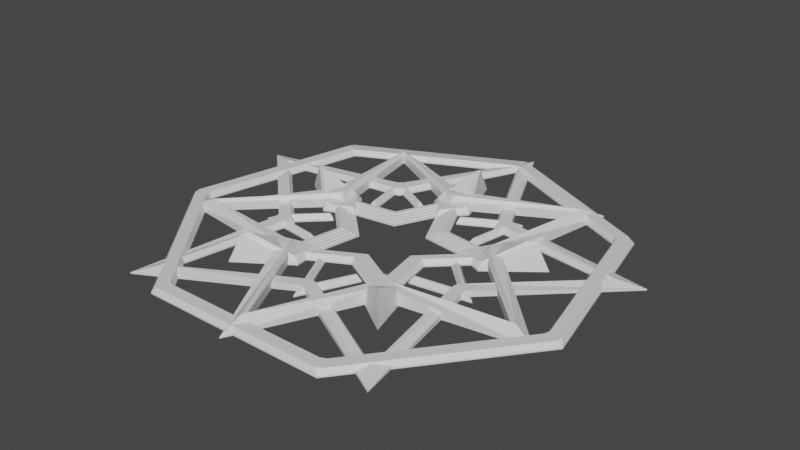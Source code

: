 # Source: whiteStarMaze.blend  (saved by Blender 2.82.7; exported with 4.5.12 LTS)
import bpy
from mathutils import Matrix  # noqa: F401  (used for matrix-valued properties, if any)

bpy.ops.wm.read_factory_settings(use_empty=True)
scene = bpy.context.scene
scene.name = 'Scene'

# ---- collections
col_collection = bpy.data.collections.new('Collection'); scene.collection.children.link(col_collection)

# ---- materials (node trees are filled in below, after node groups)
mat_material = bpy.data.materials.new('Material')
mat_material.use_transparent_shadow = False

# ---- material node trees
mat_material.use_nodes = True; mat_material.node_tree.nodes.clear()
_N = mat_material.node_tree.nodes; _L = mat_material.node_tree.links
n0 = _N.new('ShaderNodeOutputMaterial'); n0.name = 'Material Output'; n0.location = (300, 300)
n1 = _N.new('ShaderNodeBsdfPrincipled'); n1.name = 'Principled BSDF'; n1.location = (10, 300)
n1.distribution = 'GGX'
n1.subsurface_method = 'BURLEY'
n1.inputs[3].default_value = 1.45
n1.inputs[27].default_value = (0.0, 0.0, 0.0, 1.0)
n1.inputs[28].default_value = 1.0
_L.new(n1.outputs[0], n0.inputs[0])
n0.is_active_output = True

# ---- world
world_world = bpy.data.worlds.new('World'); scene.world = world_world
world_world.use_nodes = True; world_world.node_tree.nodes.clear()
_N = world_world.node_tree.nodes; _L = world_world.node_tree.links
n0 = _N.new('ShaderNodeOutputWorld'); n0.name = 'World Output'; n0.location = (300, 300)
n1 = _N.new('ShaderNodeBackground'); n1.name = 'Background'; n1.location = (10, 300)
n1.inputs[0].default_value = (0.05088, 0.05088, 0.05088, 1.0)
_L.new(n1.outputs[0], n0.inputs[0])
n0.is_active_output = True
world_world.color = (0.05088, 0.05088, 0.05088)
world_world.use_sun_shadow = False
world_world.sun_shadow_jitter_overblur = 0.0

# ---- meshes
me_circle_042 = bpy.data.meshes.new('Circle.042')
me_circle_042.from_pydata([(0.0, 300.0, 0.0), (-234.5, 187.0, 0.0), (-292.5, -66.76, 0.0), (-130.2, -270.3, 0.0), (130.2, -270.3, 0.0), (292.5, -66.76, 0.0), (234.5, 187.0, 0.0), (0.0, 329.4, 0.0), (-257.5, 205.4, 0.0), (-321.1, -73.3, 0.0), (-142.9, -296.8, 0.0), (142.9, -296.8, 0.0), (321.1, -73.3, 0.0), (257.5, 205.4, 0.0), (0.0, 221.4, 0.0), (-32.21, 134.1, 0.0), (32.21, 134.1, 0.0), (5.917e-06, 97.68, 0.0), (-210.5, 68.4, 0.0), (-137.5, 10.81, 0.0), (-117.6, 72.07, 0.0), (-92.9, 30.18, 0.0), (-130.1, -179.1, 0.0), (-52.77, -127.4, 0.0), (-104.9, -89.56, 0.0), (-57.41, -79.02, 0.0), (210.5, 68.4, 0.0), (117.6, 72.07, 0.0), (137.5, 10.81, 0.0), (92.9, 30.18, 0.0), (130.1, -179.1, 0.0), (104.9, -89.56, 0.0), (52.77, -127.4, 0.0), (57.41, -79.02, 0.0), (-156.7, 215.7, 0.0), (-125.1, 40.66, 0.0), (-253.6, -82.4, 0.0), (-77.34, -106.5, 0.0), (1.183e-05, -266.7, 0.0), (77.34, -106.5, 0.0), (253.6, -82.4, 0.0), (125.1, 40.66, 0.0), (156.7, 215.7, 0.0), (-5.917e-05, 131.6, 0.0), (-183.1, 252.0, 0.0), (-146.2, 47.49, 0.0), (-296.2, -96.24, 0.0), (-90.33, -124.3, 0.0), (1.183e-05, -311.4, 0.0), (90.33, -124.3, 0.0), (296.2, -96.24, 0.0), (146.2, 47.49, 0.0), (183.1, 252.0, 0.0), (-6.509e-05, 153.7, 0.0), (-183.1, 252.0, 1.237), (-296.2, -96.24, 1.237), (1.183e-05, -311.4, 1.237), (296.2, -96.24, 1.237), (183.1, 252.0, 1.237), (0.0, 297.6, 1.431e-06), (-86.31, 118.8, 1.431e-06), (-283.0, 91.96, 1.431e-06), (-139.7, -45.38, 1.431e-06), (-174.9, -240.7, 1.431e-06), (5.937e-06, -146.8, 1.431e-06), (174.9, -240.7, 1.431e-06), (139.7, -45.38, 1.431e-06), (283.0, 91.96, 1.431e-06), (86.31, 118.8, 1.431e-06), (0.0, 347.6, 1.431e-06), (-100.8, 138.7, 1.431e-06), (-330.5, 107.4, 1.431e-06), (-163.1, -53.0, 1.431e-06), (-204.3, -281.2, 1.431e-06), (6.934e-06, -171.5, 1.431e-06), (204.3, -281.2, 1.431e-06), (163.1, -53.0, 1.431e-06), (330.5, 107.4, 1.431e-06), (100.8, 138.7, 1.431e-06), (0.0, 347.6, 1.294), (-330.5, 107.4, 1.294), (-204.3, -281.2, 1.294), (204.3, -281.2, 1.294), (330.5, 107.4, 1.294), (-95.28, 131.1, 0.0), (-154.2, -50.09, 0.0), (5.917e-06, -162.1, 0.0), (154.2, -50.09, 0.0), (95.28, 131.1, 0.0), (-111.3, 153.2, 0.0), (-180.1, -58.5, 0.0), (1.183e-05, -189.3, 0.0), (180.1, -58.5, 0.0), (111.3, 153.2, 0.0), (113.5, 5.25, 0.0), (105.0, -2.945, 0.0), (94.92, 62.47, 0.0), (83.18, 64.07, 0.0), (-30.08, 109.6, 0.0), (-35.23, 98.91, 0.0), (30.08, 109.6, 1.622), (30.08, 109.6, 0.0), (35.23, 98.91, 0.0), (88.74, -70.97, 0.0), (86.64, -59.31, 0.0), (40.07, -106.3, 0.0), (29.63, -100.7, 0.0), (-94.92, 62.47, 0.0), (-94.92, 62.47, 1.622), (-83.18, 64.07, 0.0), (-113.5, 5.25, 0.0), (-105.0, -2.945, 0.0), (-86.64, -59.31, 0.0), (-88.74, -70.97, 1.622), (-88.74, -70.97, 0.0), (-29.63, -100.7, 0.0), (-40.07, -106.3, 0.0), (0.0, 129.7, 0.0), (-37.61, 51.77, 0.0), (-123.3, 40.07, 0.0), (-60.86, -19.77, 0.0), (-76.23, -104.9, 0.0), (2.587e-06, -63.99, 0.0), (76.23, -104.9, 0.0), (60.86, -19.77, 0.0), (123.3, 40.07, 0.0), (37.61, 51.77, 0.0), (0.0, 151.5, 0.0), (-43.93, 60.47, 0.0), (-144.0, 46.8, 0.0), (-71.08, -23.1, 0.0), (-89.03, -122.5, 0.0), (3.022e-06, -74.74, 0.0), (89.03, -122.5, 0.0), (71.08, -23.1, 0.0), (144.0, 46.8, 0.0), (43.93, 60.47, 0.0), (0.0, 129.7, 4.8), (-37.61, 51.77, 4.8), (-123.3, 40.07, 4.8), (-60.86, -19.77, 4.8), (-76.23, -104.9, 4.8), (2.587e-06, -63.99, 4.8), (76.23, -104.9, 4.8), (60.86, -19.77, 4.8), (123.3, 40.07, 4.8), (37.61, 51.77, 4.8), (0.0, 151.5, 4.8), (-43.93, 60.47, 4.8), (-144.0, 46.8, 4.8), (-71.08, -23.1, 4.8), (-89.03, -122.5, 4.8), (3.022e-06, -74.74, 4.8), (89.03, -122.5, 4.8), (71.08, -23.1, 4.8), (144.0, 46.8, 4.8), (43.93, 60.47, 4.8), (0.0, 100.7, 0.0), (-29.22, 40.21, 0.0), (-95.8, 31.13, 0.0), (-47.27, -15.36, 0.0), (-59.21, -81.49, 0.0), (2.01e-06, -49.71, 0.0), (59.21, -81.49, 0.0), (47.27, -15.36, 0.0), (95.8, 31.13, 0.0), (29.22, 40.21, 0.0), (0.0, 108.1, 0.0), (-31.35, 43.14, 0.0), (-102.8, 33.4, 0.0), (-50.72, -16.48, 0.0), (-63.52, -87.43, 0.0), (2.156e-06, -53.33, 0.0), (63.52, -87.43, 0.0), (50.72, -16.48, 0.0), (102.8, 33.4, 0.0), (31.35, 43.14, 0.0), (0.0, 126.2, 0.0), (-36.61, 50.39, 0.0), (-120.0, 39.0, 0.0), (-59.23, -19.25, 0.0), (-74.19, -102.1, 0.0), (2.518e-06, -62.28, 0.0), (74.19, -102.1, 0.0), (59.23, -19.25, 0.0), (120.0, 39.0, 0.0), (36.61, 50.39, 0.0), (0.0, 108.1, 2.4), (-31.35, 43.14, 2.4), (-102.8, 33.4, 2.4), (-50.72, -16.48, 2.4), (-63.52, -87.43, 2.4), (2.156e-06, -53.33, 2.4), (63.52, -87.43, 2.4), (50.72, -16.48, 2.4), (102.8, 33.4, 2.4), (31.35, 43.14, 2.4), (0.0, 126.2, 2.4), (-36.61, 50.39, 2.4), (-120.0, 39.0, 2.4), (-59.23, -19.25, 2.4), (-74.19, -102.1, 2.4), (2.518e-06, -62.28, 2.4), (74.19, -102.1, 2.4), (59.23, -19.25, 2.4), (120.0, 39.0, 2.4), (36.61, 50.39, 2.4), (0.0, 140.5, 0.0), (-40.75, 56.09, 0.0), (-133.6, 43.41, 0.0), (-65.93, -21.42, 0.0), (-82.58, -113.7, 0.0), (2.803e-06, -69.33, 0.0), (82.58, -113.7, 0.0), (65.93, -21.42, 0.0), (133.6, 43.41, 0.0), (40.75, 56.09, 0.0), (0.0, 164.1, 0.0), (-47.59, 65.5, 0.0), (-156.1, 50.7, 0.0), (-77.0, -25.02, 0.0), (-96.45, -132.7, 0.0), (3.274e-06, -80.97, 0.0), (96.45, -132.7, 0.0), (77.0, -25.02, 0.0), (156.1, 50.7, 0.0), (47.59, 65.5, 0.0), (0.0, 140.5, 6.0), (-40.75, 56.09, 6.0), (-133.6, 43.41, 6.0), (-65.93, -21.42, 6.0), (-82.58, -113.7, 6.0), (2.803e-06, -69.33, 6.0), (82.58, -113.7, 6.0), (65.93, -21.42, 6.0), (133.6, 43.41, 6.0), (0.0, 118.9, 0.0), (-34.48, 47.46, 0.0), (-113.1, 36.74, 0.0), (-55.79, -18.13, 0.0), (-69.87, -96.17, 0.0), (2.372e-06, -58.66, 0.0), (69.87, -96.17, 0.0), (55.79, -18.13, 0.0), (113.1, 36.74, 0.0), (34.48, 47.46, 0.0), (0.0, 138.8, 0.0), (-40.27, 55.43, 0.0), (-132.0, 42.9, 0.0), (-65.16, -21.17, 0.0), (-81.61, -112.3, 0.0), (2.77e-06, -68.51, 0.0), (81.61, -112.3, 0.0), (65.16, -21.17, 0.0), (132.0, 42.9, 0.0), (40.27, 55.43, 0.0), (0.0, 118.9, 3.6), (-34.48, 47.46, 3.6), (-113.1, 36.73, 3.6), (-55.79, -18.13, 3.6), (-69.87, -96.17, 3.6), (2.372e-06, -58.66, 3.6), (69.87, -96.17, 3.6), (55.79, -18.13, 3.6), (113.1, 36.74, 3.6), (34.48, 47.46, 3.6), (0.0, 138.8, 3.6), (-40.27, 55.43, 3.6), (-132.0, 42.9, 3.6), (-65.16, -21.17, 3.6), (-81.61, -112.3, 3.6), (2.77e-06, -68.51, 3.6), (81.61, -112.3, 3.6), (65.16, -21.17, 3.6), (132.0, 42.9, 3.6), (40.27, 55.43, 3.6), (0.0, 97.26, 0.0), (-28.21, 38.83, 0.0), (-92.5, 30.06, 0.0), (-45.65, -14.83, 0.0), (-57.17, -78.69, 0.0), (1.941e-06, -47.99, 0.0), (57.17, -78.69, 0.0), (45.65, -14.83, 0.0), (92.5, 30.06, 0.0), (28.21, 38.83, 0.0), (0.0, 113.6, 0.0), (-32.95, 45.35, 0.0), (-108.0, 35.1, 0.0), (-53.31, -17.32, 0.0), (-66.77, -91.9, 0.0), (2.266e-06, -56.05, 0.0), (66.77, -91.9, 0.0), (53.31, -17.32, 0.0), (108.0, 35.1, 0.0), (32.95, 45.35, 0.0), (0.0, 97.26, 1.2), (-28.21, 38.83, 1.2), (-92.5, 30.06, 1.2), (-45.65, -14.83, 1.2), (-57.17, -78.69, 1.2), (1.941e-06, -47.99, 1.2), (57.17, -78.69, 1.2), (45.65, -14.83, 1.2), (92.5, 30.06, 1.2), (28.21, 38.83, 1.2), (0.0, 113.6, 1.2), (-32.95, 45.35, 1.2), (-108.0, 35.1, 1.2), (-53.31, -17.32, 1.2), (-66.77, -91.9, 1.2), (2.266e-06, -56.05, 1.2), (66.77, -91.9, 1.2), (53.31, -17.32, 1.2), (108.0, 35.1, 1.2), (32.95, 45.35, 1.2), (0.0, 300.0, 1.376), (4.624, 302.9, 6.0), (-4.624, 302.9, 6.0), (-233.9, 192.5, 6.0), (-239.7, 185.2, 6.0), (-234.5, 187.0, 1.376), (-296.3, -62.89, 6.0), (-294.3, -71.91, 6.0), (-292.5, -66.76, 1.376), (-135.6, -270.9, 6.0), (-127.3, -274.9, 6.0), (-130.2, -270.3, 1.376), (127.3, -274.9, 6.0), (135.6, -270.9, 6.0), (130.2, -270.3, 1.376), (294.3, -71.91, 6.0), (296.3, -62.89, 6.0), (292.5, -66.76, 1.376), (239.7, 185.2, 6.0), (233.9, 192.5, 6.0), (234.5, 187.0, 1.376), (4.624, 322.0, 6.0), (-4.624, 331.6, 3.688), (-254.7, 197.2, 6.0), (-256.4, 210.4, 3.688), (-321.1, -73.3, 1.376), (-312.9, -76.17, 6.0), (-315.0, -67.15, 6.0), (-142.9, -296.8, 1.376), (-135.6, -292.2, 6.0), (-143.9, -288.1, 6.0), (142.9, -296.8, 1.376), (143.9, -288.1, 6.0), (135.6, -292.2, 6.0), (321.1, -73.3, 1.376), (315.0, -67.15, 6.0), (312.9, -76.17, 6.0), (257.5, 205.4, 1.376), (248.9, 204.4, 6.0), (254.7, 197.2, 6.0), (1.431e-06, 189.2, 24.47), (4.707e-07, 202.5, 24.11), (-32.21, 134.1, 1.741), (-21.94, 129.5, 6.459), (-24.94, 138.5, 7.896), (24.94, 138.5, 7.896), (21.94, 129.5, 6.459), (32.21, 134.1, 1.741), (5.917e-06, 97.68, 1.745), (5.484e-06, 104.7, 6.459), (-179.9, 58.47, 24.47), (-192.6, 62.58, 24.11), (-137.5, 10.81, 1.741), (-129.9, 19.14, 6.459), (-139.4, 19.08, 7.896), (-124.0, 66.52, 7.896), (-116.4, 60.88, 6.459), (-117.6, 72.07, 1.741), (-92.9, 30.18, 1.745), (-99.54, 32.34, 6.459), (-111.2, -153.1, 24.47), (-119.0, -163.8, 24.11), (-52.77, -127.4, 1.741), (-58.35, -117.6, 6.459), (-61.23, -126.7, 7.896), (-101.6, -97.39, 7.896), (-93.86, -91.85, 6.459), (-104.9, -89.56, 1.741), (-57.41, -79.02, 1.745), (-61.52, -84.67, 6.459), (179.9, 58.47, 24.47), (192.6, 62.58, 24.11), (117.6, 72.07, 1.741), (116.4, 60.88, 6.459), (124.0, 66.52, 7.896), (139.4, 19.08, 7.896), (129.9, 19.14, 6.459), (137.5, 10.81, 1.741), (92.9, 30.18, 1.745), (99.54, 32.34, 6.459), (111.2, -153.1, 24.47), (119.0, -163.8, 24.11), (104.9, -89.56, 1.741), (93.86, -91.85, 6.459), (101.6, -97.39, 7.896), (61.23, -126.7, 7.896), (58.35, -117.6, 6.459), (52.77, -127.4, 1.741), (57.41, -79.02, 1.745), (61.52, -84.67, 6.459), (-156.7, 215.7, 8.249), (-162.1, 223.1, 10.5), (-131.1, 47.45, 12.87), (-133.9, 38.65, 12.87), (-125.1, 40.66, 8.249), (-262.3, -85.22, 10.5), (-253.6, -82.4, 8.249), (-85.63, -110.0, 12.87), (-78.15, -115.4, 12.87), (-77.34, -106.5, 8.249), (1.183e-05, -275.8, 10.5), (1.183e-05, -266.7, 8.249), (78.15, -115.4, 12.87), (85.63, -110.0, 12.87), (77.34, -106.5, 8.249), (262.3, -85.22, 10.5), (253.6, -82.4, 8.249), (133.9, 38.65, 12.87), (131.1, 47.45, 12.87), (125.1, 40.66, 8.249), (162.1, 223.1, 10.5), (156.7, 215.7, 8.249), (4.624, 139.3, 12.87), (-4.625, 139.3, 12.87), (-5.538e-05, 131.6, 8.249), (-149.9, 43.87, 12.58), (-147.1, 52.65, 12.58), (-146.2, 47.49, 8.249), (-88.06, -129.0, 12.58), (-95.52, -123.6, 12.58), (-90.33, -124.3, 8.249), (95.52, -123.6, 12.58), (88.06, -129.0, 12.58), (90.33, -124.3, 8.249), (147.1, 52.65, 12.58), (149.9, 43.87, 12.58), (146.2, 47.49, 8.249), (-4.615, 156.2, 12.58), (4.615, 156.2, 12.58), (-6.13e-05, 153.7, 8.249), (0.0, 297.6, 1.376), (0.0, 308.0, 5.021), (-87.12, 127.8, 6.0), (-94.6, 122.3, 6.0), (-86.31, 118.8, 1.376), (-292.9, 95.17, 5.021), (-283.0, 91.96, 1.376), (-148.4, -43.37, 6.0), (-145.6, -52.16, 6.0), (-139.7, -45.38, 1.376), (-181.0, -249.2, 5.021), (-174.9, -240.7, 1.376), (-4.624, -154.6, 6.0), (4.624, -154.6, 6.0), (5.937e-06, -146.8, 1.376), (181.0, -249.2, 5.021), (174.9, -240.7, 1.376), (145.6, -52.16, 6.0), (148.4, -43.37, 6.0), (139.7, -45.38, 1.376), (292.9, 95.17, 5.021), (283.0, 91.96, 1.376), (94.6, 122.3, 6.0), (87.12, 127.8, 6.0), (86.31, 118.8, 1.376), (-106.0, 138.0, 5.893), (-98.52, 143.5, 5.893), (-100.8, 138.7, 1.376), (-164.0, -58.16, 5.893), (-166.9, -49.37, 5.893), (-163.1, -53.0, 1.376), (4.623, -174.0, 5.893), (-4.623, -174.0, 5.893), (6.934e-06, -171.5, 1.376), (166.9, -49.37, 5.893), (164.0, -58.16, 5.893), (163.1, -53.0, 1.376), (98.52, 143.5, 5.893), (106.0, 138.0, 5.893), (100.8, 138.7, 1.376), (-95.28, 131.1, 1.376), (-92.16, 134.7, 6.0), (-99.65, 129.3, 6.0), (-154.2, -50.09, 1.376), (-156.6, -46.02, 6.0), (-153.7, -54.82, 6.0), (5.917e-06, -162.1, 1.376), (-4.624, -163.2, 6.0), (4.624, -163.2, 6.0), (154.2, -50.09, 1.376), (153.7, -54.82, 6.0), (156.6, -46.02, 6.0), (95.28, 131.1, 1.376), (99.65, 129.3, 6.0), (92.16, 134.7, 6.0), (-103.1, 134.1, 6.0), (-95.66, 139.5, 6.0), (-111.3, 153.2, 1.376), (-159.4, -56.66, 6.0), (-162.3, -47.86, 6.0), (-180.1, -58.5, 1.376), (4.624, -169.1, 6.0), (-4.624, -169.1, 6.0), (1.183e-05, -189.3, 1.376), (162.3, -47.86, 6.0), (159.4, -56.66, 6.0), (180.1, -58.5, 1.376), (95.66, 139.5, 6.0), (103.1, 134.1, 6.0), (111.3, 153.2, 1.376), (113.5, -1.154, 6.0), (113.5, 5.25, 1.376), (111.6, -2.945, 6.0), (105.0, -2.945, 1.376), (91.15, 67.65, 6.0), (94.92, 62.47, 1.376), (88.59, 68.0, 6.0), (83.18, 64.07, 1.376), (-36.17, 107.6, 6.0), (-30.08, 109.6, 1.376), (-37.3, 105.3, 6.0), (-35.23, 98.91, 1.376), (36.17, 107.6, 6.0), (30.08, 109.6, 1.376), (37.3, 105.3, 6.0), (35.23, 98.91, 1.376), (92.51, -65.78, 6.0), (88.74, -70.97, 1.376), (92.05, -63.24, 6.0), (86.64, -59.31, 1.376), (33.98, -108.3, 6.0), (40.07, -106.3, 1.376), (31.7, -107.1, 6.0), (29.63, -100.7, 1.376), (-91.15, 67.65, 6.0), (-94.92, 62.47, 1.376), (-88.59, 68.0, 6.0), (-83.18, 64.07, 1.376), (-113.5, -1.154, 6.0), (-113.5, 5.25, 1.376), (-111.6, -2.945, 6.0), (-105.0, -2.945, 1.376), (-92.05, -63.24, 6.0), (-86.64, -59.31, 1.376), (-88.74, -70.97, 1.376), (-92.51, -65.78, 6.0), (-31.7, -107.1, 6.0), (-29.63, -100.7, 1.376), (-33.98, -108.3, 6.0), (-40.07, -106.3, 1.376), (45.95, 55.38, 6.0), (38.47, 60.81, 6.0), (40.75, 56.09, 1.376), (0.0, 153.4, 6.0), (0.0, 164.1, 1.376), (-47.59, 65.5, 1.376), (-44.51, 61.26, 6.0), (-156.1, 50.7, 1.376), (-145.9, 47.42, 6.0), (-77.0, -25.02, 1.376), (-72.01, -23.4, 6.0), (-96.45, -132.7, 1.376), (-90.19, -124.1, 6.0), (3.274e-06, -80.97, 1.376), (3.061e-06, -75.72, 6.0), (96.45, -132.7, 1.376), (90.19, -124.1, 6.0), (77.0, -25.02, 1.376), (72.01, -23.4, 6.0), (156.1, 50.7, 1.376), (145.9, 47.42, 6.0), (47.59, 65.5, 1.376), (42.22, 65.98, 6.0), (49.71, 60.55, 6.0)], [(158, 157), (159, 158), (160, 159), (161, 160), (162, 161), (163, 162), (164, 163), (165, 164), (166, 165), (157, 166)], [(3, 4, 11, 10), (4, 5, 12, 11), (5, 6, 13, 12), (6, 0, 7, 13), (0, 1, 8, 7), (1, 2, 9, 8), (2, 3, 10, 9), (5, 4, 330, 333), (6, 5, 333, 336), (13, 7, 338, 353), (318, 338, 340, 319), (0, 6, 336, 316), (3, 2, 324, 327), (4, 3, 327, 330), (12, 13, 353, 350), (329, 348, 352, 331), (14, 15, 358, 357), (332, 351, 355, 334), (8, 9, 341, 340), (2, 1, 321, 324), (335, 354, 337, 317), (9, 10, 344, 341), (320, 339, 343, 322), (10, 11, 347, 344), (323, 342, 346, 325), (11, 12, 350, 347), (326, 345, 349, 328), (17, 15, 16), (14, 16, 15), (21, 19, 20), (18, 20, 19), (25, 23, 24), (22, 24, 23), (29, 27, 28), (26, 28, 27), (33, 31, 32), (30, 32, 31), (17, 16, 363, 364), (16, 14, 357, 363), (21, 20, 373, 374), (20, 18, 367, 373), (25, 24, 383, 384), (24, 22, 377, 383), (29, 28, 393, 394), (28, 26, 387, 393), (33, 32, 403, 404), (32, 30, 397, 403), (23, 25, 384, 378), (366, 370, 371), (396, 400, 401), (26, 27, 388, 387), (375, 372, 369), (405, 402, 399), (19, 21, 374, 368), (31, 33, 404, 398), (356, 360, 361), (386, 390, 391), (22, 23, 378, 377), (35, 34, 406, 410), (365, 362, 359), (395, 392, 389), (15, 17, 364, 358), (27, 29, 394, 388), (376, 380, 381), (18, 19, 368, 367), (30, 31, 398, 397), (385, 382, 379), (38, 39, 49, 48), (39, 40, 50, 49), (40, 41, 51, 50), (41, 42, 52, 51), (42, 43, 53, 52), (43, 34, 44, 53), (34, 35, 45, 44), (35, 36, 46, 45), (36, 37, 47, 46), (37, 38, 48, 47), (40, 39, 420, 422), (41, 40, 422, 425), (42, 41, 425, 427), (43, 42, 427, 430), (426, 427, 42, 52, 58), (407, 54, 432, 408), (34, 43, 430, 406), (37, 36, 412, 415), (38, 37, 415, 417), (39, 38, 417, 420), (409, 431, 55, 411), (51, 52, 58, 440, 442), (36, 35, 410, 412), (411, 55, 435, 413), (52, 53, 445, 444, 58), (45, 46, 55, 431, 433), (414, 434, 56, 416), (53, 44, 54, 443, 445), (46, 47, 436, 435, 55), (416, 56, 438, 418), (60, 59, 446, 450), (47, 48, 56, 434, 436), (419, 437, 57, 421), (48, 49, 439, 438, 56), (421, 57, 441, 423), (49, 50, 57, 437, 439), (424, 440, 58, 426), (429, 443, 54, 407), (50, 51, 442, 441, 57), (426, 58, 444, 428), (63, 64, 74, 73), (64, 65, 75, 74), (65, 66, 76, 75), (66, 67, 77, 76), (67, 68, 78, 77), (68, 59, 69, 78), (59, 60, 70, 69), (60, 61, 71, 70), (61, 62, 72, 71), (62, 63, 73, 72), (65, 64, 460, 462), (66, 65, 462, 465), (67, 66, 465, 467), (68, 67, 467, 470), (69, 70, 473, 472, 79), (447, 79, 472, 448), (59, 68, 470, 446), (62, 61, 452, 455), (63, 62, 455, 457), (64, 63, 457, 460), (449, 471, 80, 451), (76, 77, 83, 480, 482), (61, 60, 450, 452), (451, 80, 475, 453), (77, 78, 485, 484, 83), (70, 71, 80, 471, 473), (454, 474, 81, 456), (78, 69, 79, 483, 485), (71, 72, 476, 475, 80), (456, 81, 478, 458), (543, 109, 84, 486), (72, 73, 81, 474, 476), (459, 477, 82, 461), (73, 74, 479, 478, 81), (461, 82, 481, 463), (74, 75, 82, 477, 479), (464, 480, 83, 466), (469, 483, 79, 447), (75, 76, 482, 481, 82), (466, 83, 484, 468), (86, 106, 105, 91), (87, 95, 94, 92), (88, 102, 101, 93), (84, 109, 107, 89), (85, 112, 114, 90), (86, 115, 553, 492), (87, 104, 535, 495), (88, 97, 523, 498), (84, 99, 527, 486), (85, 111, 547, 489), (546, 544, 505, 490), (533, 103, 92, 512), (526, 524, 502, 487), (525, 98, 89, 503), (552, 554, 508, 493), (521, 96, 93, 515), (545, 110, 90, 506), (534, 532, 511, 496), (555, 116, 91, 509), (522, 520, 514, 499), (497, 510, 516, 518), (488, 501, 540, 542), (110, 545, 547, 111), (98, 525, 527, 99), (519, 95, 87, 495), (500, 513, 528, 530), (98, 99, 84, 89), (539, 106, 86, 492), (491, 504, 551, 548), (93, 101, 100, 529, 515), (90, 114, 113, 550, 506), (103, 104, 87, 92), (116, 115, 86, 91), (549, 112, 85, 489), (96, 97, 88, 93), (531, 529, 100, 101, 102), (91, 105, 537, 509), (92, 94, 517, 512), (106, 539, 537, 105), (216, 215, 235, 556, 558), (89, 107, 108, 541, 503), (97, 96, 521, 523), (112, 549, 550, 113, 114), (116, 555, 553, 115), (109, 543, 541, 108, 107), (95, 519, 517, 94), (494, 507, 536, 538), (103, 533, 535, 104), (110, 111, 85, 90), (531, 102, 88, 498), (121, 122, 132, 131), (122, 123, 133, 132), (123, 124, 134, 133), (124, 125, 135, 134), (125, 126, 136, 135), (126, 117, 127, 136), (117, 118, 128, 127), (118, 119, 129, 128), (119, 120, 130, 129), (120, 121, 131, 130), (141, 151, 152, 142), (142, 152, 153, 143), (143, 153, 154, 144), (144, 154, 155, 145), (145, 155, 156, 146), (146, 156, 147, 137), (137, 147, 148, 138), (138, 148, 149, 139), (139, 149, 150, 140), (140, 150, 151, 141), (119, 118, 138, 139), (133, 134, 154, 153), (117, 126, 146, 137), (120, 119, 139, 140), (134, 135, 155, 154), (127, 128, 148, 147), (121, 120, 140, 141), (135, 136, 156, 155), (128, 129, 149, 148), (122, 121, 141, 142), (136, 127, 147, 156), (129, 130, 150, 149), (123, 122, 142, 143), (130, 131, 151, 150), (124, 123, 143, 144), (131, 132, 152, 151), (125, 124, 144, 145), (118, 117, 137, 138), (132, 133, 153, 152), (126, 125, 145, 146), (171, 172, 182, 181), (172, 173, 183, 182), (173, 174, 184, 183), (174, 175, 185, 184), (175, 176, 186, 185), (176, 167, 177, 186), (167, 168, 178, 177), (168, 169, 179, 178), (169, 170, 180, 179), (170, 171, 181, 180), (191, 201, 202, 192), (192, 202, 203, 193), (193, 203, 204, 194), (194, 204, 205, 195), (195, 205, 206, 196), (196, 206, 197, 187), (187, 197, 198, 188), (188, 198, 199, 189), (189, 199, 200, 190), (190, 200, 201, 191), (169, 168, 188, 189), (183, 184, 204, 203), (167, 176, 196, 187), (170, 169, 189, 190), (184, 185, 205, 204), (177, 178, 198, 197), (171, 170, 190, 191), (185, 186, 206, 205), (178, 179, 199, 198), (172, 171, 191, 192), (186, 177, 197, 206), (179, 180, 200, 199), (173, 172, 192, 193), (180, 181, 201, 200), (174, 173, 193, 194), (181, 182, 202, 201), (175, 174, 194, 195), (168, 167, 187, 188), (182, 183, 203, 202), (176, 175, 195, 196), (211, 212, 222, 221), (212, 213, 223, 222), (213, 214, 224, 223), (214, 215, 225, 224), (215, 216, 226, 225), (216, 207, 217, 226), (207, 208, 218, 217), (208, 209, 219, 218), (209, 210, 220, 219), (210, 211, 221, 220), (222, 223, 571, 569), (223, 224, 573, 571), (224, 225, 575, 573), (225, 226, 577, 575), (207, 216, 558, 557, 227), (217, 218, 561, 560), (226, 217, 560, 577), (219, 220, 565, 563), (220, 221, 567, 565), (221, 222, 569, 567), (209, 208, 228, 229), (233, 572, 574, 234), (557, 578, 559, 227), (210, 209, 229, 230), (234, 574, 576, 235), (227, 559, 562, 228), (211, 210, 230, 231), (228, 562, 564, 229), (212, 211, 231, 232), (218, 219, 563, 561), (229, 564, 566, 230), (213, 212, 232, 233), (230, 566, 568, 231), (214, 213, 233, 234), (231, 568, 570, 232), (215, 214, 234, 235), (208, 207, 227, 228), (232, 570, 572, 233), (235, 576, 579, 556), (240, 241, 251, 250), (241, 242, 252, 251), (242, 243, 253, 252), (243, 244, 254, 253), (244, 245, 255, 254), (245, 236, 246, 255), (236, 237, 247, 246), (237, 238, 248, 247), (238, 239, 249, 248), (239, 240, 250, 249), (260, 270, 271, 261), (261, 271, 272, 262), (262, 272, 273, 263), (263, 273, 274, 264), (264, 274, 275, 265), (265, 275, 266, 256), (256, 266, 267, 257), (257, 267, 268, 258), (258, 268, 269, 259), (259, 269, 270, 260), (238, 237, 257, 258), (252, 253, 273, 272), (236, 245, 265, 256), (239, 238, 258, 259), (253, 254, 274, 273), (246, 247, 267, 266), (240, 239, 259, 260), (254, 255, 275, 274), (247, 248, 268, 267), (241, 240, 260, 261), (255, 246, 266, 275), (248, 249, 269, 268), (242, 241, 261, 262), (249, 250, 270, 269), (243, 242, 262, 263), (250, 251, 271, 270), (244, 243, 263, 264), (237, 236, 256, 257), (251, 252, 272, 271), (245, 244, 264, 265), (280, 281, 291, 290), (281, 282, 292, 291), (282, 283, 293, 292), (283, 284, 294, 293), (284, 285, 295, 294), (285, 276, 286, 295), (276, 277, 287, 286), (277, 278, 288, 287), (278, 279, 289, 288), (279, 280, 290, 289), (300, 310, 311, 301), (301, 311, 312, 302), (302, 312, 313, 303), (303, 313, 314, 304), (304, 314, 315, 305), (305, 315, 306, 296), (296, 306, 307, 297), (297, 307, 308, 298), (298, 308, 309, 299), (299, 309, 310, 300), (278, 277, 297, 298), (292, 293, 313, 312), (276, 285, 305, 296), (279, 278, 298, 299), (293, 294, 314, 313), (286, 287, 307, 306), (280, 279, 299, 300), (294, 295, 315, 314), (287, 288, 308, 307), (281, 280, 300, 301), (295, 286, 306, 315), (288, 289, 309, 308), (282, 281, 301, 302), (289, 290, 310, 309), (283, 282, 302, 303), (290, 291, 311, 310), (284, 283, 303, 304), (277, 276, 296, 297), (291, 292, 312, 311), (285, 284, 304, 305), (44, 45, 433, 432, 54), (316, 317, 318), (319, 320, 321), (322, 323, 324), (325, 326, 327), (328, 329, 330), (331, 332, 333), (334, 335, 336), (341, 342, 343), (344, 345, 346), (347, 348, 349), (350, 351, 352), (353, 354, 355), (358, 359, 360), (361, 362, 363), (368, 369, 370), (371, 372, 373), (378, 379, 380), (381, 382, 383), (388, 389, 390), (391, 392, 393), (398, 399, 400), (401, 402, 403), (408, 409, 410), (413, 414, 415), (418, 419, 420), (423, 424, 425), (428, 429, 430), (431, 432, 433), (434, 435, 436), (437, 438, 439), (440, 441, 442), (443, 444, 445), (448, 449, 450), (453, 454, 455), (458, 459, 460), (463, 464, 465), (468, 469, 470), (471, 472, 473), (474, 475, 476), (477, 478, 479), (480, 481, 482), (483, 484, 485), (486, 487, 488), (489, 490, 491), (492, 493, 494), (495, 496, 497), (498, 499, 500), (501, 502, 503), (504, 505, 506), (507, 508, 509), (510, 511, 512), (513, 514, 515), (556, 557, 558), (577, 578, 579), (321, 316, 318, 319), (324, 321, 320, 322), (327, 324, 323, 325), (330, 327, 326, 328), (333, 330, 329, 331), (336, 333, 332, 334), (316, 336, 335, 317), (343, 339, 340, 341), (346, 342, 341, 344), (349, 345, 344, 347), (352, 348, 347, 350), (355, 351, 350, 353), (337, 354, 353, 338), (325, 346, 345, 326), (328, 349, 348, 329), (331, 352, 351, 332), (334, 355, 354, 335), (317, 337, 338, 318), (319, 340, 339, 320), (322, 343, 342, 323), (360, 356, 357, 358), (365, 359, 358, 364), (356, 361, 363, 357), (362, 365, 364, 363), (359, 362, 361, 360), (370, 366, 367, 368), (375, 369, 368, 374), (366, 371, 373, 367), (372, 375, 374, 373), (369, 372, 371, 370), (380, 376, 377, 378), (385, 379, 378, 384), (376, 381, 383, 377), (382, 385, 384, 383), (379, 382, 381, 380), (390, 386, 387, 388), (395, 389, 388, 394), (386, 391, 393, 387), (392, 395, 394, 393), (389, 392, 391, 390), (400, 396, 397, 398), (405, 399, 398, 404), (396, 401, 403, 397), (402, 405, 404, 403), (399, 402, 401, 400), (410, 406, 407, 408), (412, 410, 409, 411), (415, 412, 411, 413), (417, 415, 414, 416), (420, 417, 416, 418), (422, 420, 419, 421), (425, 422, 421, 423), (427, 425, 424, 426), (430, 427, 426, 428), (406, 430, 429, 407), (418, 438, 437, 419), (423, 441, 440, 424), (428, 444, 443, 429), (408, 432, 431, 409), (413, 435, 434, 414), (450, 446, 447, 448), (452, 450, 449, 451), (455, 452, 451, 453), (457, 455, 454, 456), (460, 457, 456, 458), (462, 460, 459, 461), (465, 462, 461, 463), (467, 465, 464, 466), (470, 467, 466, 468), (446, 470, 469, 447), (458, 478, 477, 459), (463, 481, 480, 464), (468, 484, 483, 469), (448, 472, 471, 449), (453, 475, 474, 454), (543, 486, 488, 542), (549, 489, 491, 548), (539, 492, 494, 538), (519, 495, 497, 518), (531, 498, 500, 530), (540, 501, 503, 541), (551, 504, 506, 550), (536, 507, 509, 537), (516, 510, 512, 517), (528, 513, 515, 529), (493, 508, 507, 494), (496, 511, 510, 497), (499, 514, 513, 500), (487, 502, 501, 488), (490, 505, 504, 491), (517, 519, 518, 516), (520, 522, 523, 521), (524, 526, 527, 525), (529, 531, 530, 528), (532, 534, 535, 533), (537, 539, 538, 536), (541, 543, 542, 540), (544, 546, 547, 545), (550, 549, 548, 551), (554, 552, 553, 555), (498, 523, 522, 499), (486, 527, 526, 487), (505, 544, 545, 506), (508, 554, 555, 509), (511, 532, 533, 512), (489, 547, 546, 490), (514, 520, 521, 515), (492, 553, 552, 493), (502, 524, 525, 503), (495, 535, 534, 496), (562, 559, 560, 561), (564, 562, 561, 563), (566, 564, 563, 565), (568, 566, 565, 567), (570, 568, 567, 569), (572, 570, 569, 571), (574, 572, 571, 573), (576, 574, 573, 575), (579, 576, 575, 577), (559, 578, 577, 560), (556, 579, 578, 557), (1, 0, 316, 321)])
_uv = me_circle_042.uv_layers.new(name='UVMap')
_uv.uv.foreach_set('vector', [0.0, 0.0, 0.0, 0.0, 0.0, 0.0, 0.0, 0.0, 0.0, 0.0, 0.0, 0.0, 0.0, 0.0, 0.0, 0.0, 0.0, 0.0, 0.0, 0.0, 0.0, 0.0, 0.0, 0.0, 0.0, 0.0, 0.0, 0.0, 0.0, 0.0, 0.0, 0.0, 0.0, 0.0, 0.0, 0.0, 0.0, 0.0, 0.0, 0.0, 0.0, 0.0, 0.0, 0.0, 0.0, 0.0, 0.0, 0.0, 0.0, 0.0, 0.0, 0.0, 0.0, 0.0, 0.0, 0.0, 0.0, 0.0, 0.0, 0.0, 0.0, 0.0, 0.0, 0.0, 0.0, 0.0, 0.0, 0.0, 0.0, 0.0, 0.0, 0.0, 0.0, 0.0, 0.0, 0.0, 0.0, 0.0, 0.0, 0.0, 0.0, 0.0, 0.0, 0.0, 0.0, 0.0, 0.0, 0.0, 0.0, 0.0, 0.0, 0.0, 0.0, 0.0, 0.0, 0.0, 0.0, 0.0, 0.0, 0.0, 0.0, 0.0, 0.0, 0.0, 0.0, 0.0, 0.0, 0.0, 0.0, 0.0, 0.0, 0.0, 0.0, 0.0, 0.0, 0.0, 0.0, 0.0, 0.0, 0.0, 0.0, 0.0, 0.0, 0.0, 0.0, 0.0, 0.0, 0.0, 0.0, 0.0, 0.0, 0.0, 0.0, 0.0, 0.0, 0.0, 0.0, 0.0, 0.0, 0.0, 0.0, 0.0, 0.0, 0.0, 0.0, 0.0, 0.0, 0.0, 0.0, 0.0, 0.0, 0.0, 0.0, 0.0, 0.0, 0.0, 0.0, 0.0, 0.0, 0.0, 0.0, 0.0, 0.0, 0.0, 0.0, 0.0, 0.0, 0.0, 0.0, 0.0, 0.0, 0.0, 0.0, 0.0, 0.0, 0.0, 0.0, 0.0, 0.0, 0.0, 0.0, 0.0, 0.0, 0.0, 0.0, 0.0, 0.0, 0.0, 0.0, 0.0, 0.0, 0.0, 0.0, 0.0, 0.0, 0.0, 0.0, 0.0, 0.0, 0.0, 0.0, 0.0, 0.0, 0.0, 0.0, 0.0, 0.0, 0.0, 0.0, 0.0, 0.0, 0.0, 0.0, 0.0, 0.0, 0.0, 0.0, 0.0, 0.0, 0.0, 0.0, 0.0, 0.0, 0.0, 0.0, 0.0, 0.0, 0.0, 0.0, 0.0, 0.0, 0.0, 0.0, 0.0, 0.0, 0.0, 0.0, 0.0, 0.0, 0.0, 0.0, 0.0, 0.0, 0.0, 0.0, 0.0, 0.0, 0.0, 0.0, 0.0, 0.0, 0.0, 0.0, 0.0, 0.0, 0.0, 0.0, 0.0, 0.0, 0.0, 0.0, 0.0, 0.0, 0.0, 0.0, 0.0, 0.0, 0.0, 0.0, 0.0, 0.0, 0.0, 0.0, 0.0, 0.0, 0.0, 0.0, 0.0, 0.0, 0.0, 0.0, 0.0, 0.0, 0.0, 0.0, 0.0, 0.0, 0.0, 0.0, 0.0, 0.0, 0.0, 0.0, 0.0, 0.0, 0.0, 0.0, 0.0, 0.0, 0.0, 0.0, 0.0, 0.0, 0.0, 0.0, 0.0, 0.0, 0.0, 0.0, 0.0, 0.0, 0.0, 0.0, 0.0, 0.0, 0.0, 0.0, 0.0, 0.0, 0.0, 0.0, 0.0, 0.0, 0.0, 0.0, 0.0, 0.0, 0.0, 0.0, 0.0, 0.0, 0.0, 0.0, 0.0, 0.0, 0.0, 0.0, 0.0, 0.0, 0.0, 0.0, 0.0, 0.0, 0.0, 0.0, 0.0, 0.0, 0.0, 0.0, 0.0, 0.0, 0.0, 0.0, 0.0, 0.0, 0.0, 0.0, 0.0, 0.0, 0.0, 0.0, 0.0, 0.0, 0.0, 0.0, 0.0, 0.0, 0.0, 0.0, 0.0, 0.0, 0.0, 0.0, 0.0, 0.0, 0.0, 0.0, 0.0, 0.0, 0.0, 0.0, 0.0, 0.0, 0.0, 0.0, 0.0, 0.0, 0.0, 0.0, 0.0, 0.0, 0.0, 0.0, 0.0, 0.0, 0.0, 0.0, 0.0, 0.0, 0.0, 0.0, 0.0, 0.0, 0.0, 0.0, 0.0, 0.0, 0.0, 0.0, 0.0, 0.0, 0.0, 0.0, 0.0, 0.0, 0.0, 0.0, 0.0, 0.0, 0.0, 0.0, 0.0, 0.0, 0.0, 0.0, 0.0, 0.0, 0.0, 0.0, 0.0, 0.0, 0.0, 0.0, 0.0, 0.0, 0.0, 0.0, 0.0, 0.0, 0.0, 0.0, 0.0, 0.0, 0.0, 0.0, 0.0, 0.0, 0.0, 0.0, 0.0, 0.0, 0.0, 0.0, 0.0, 0.0, 0.0, 0.0, 0.0, 0.0, 0.0, 0.0, 0.0, 0.0, 0.0, 0.0, 0.0, 0.0, 0.0, 0.0, 0.0, 0.0, 0.0, 0.0, 0.0, 0.0, 0.0, 0.0, 0.0, 0.0, 0.0, 0.0, 0.0, 0.0, 0.0, 0.0, 0.0, 0.0, 0.0, 0.0, 0.0, 0.0, 0.0, 0.0, 0.0, 0.0, 0.0, 0.0, 0.0, 0.0, 0.0, 0.0, 0.0, 0.0, 0.0, 0.0, 0.0, 0.0, 0.0, 0.0, 0.0, 0.0, 0.0, 0.0, 0.0, 0.0, 0.0, 0.0, 0.0, 0.0, 0.0, 0.0, 0.0, 0.0, 0.0, 0.0, 0.0, 0.0, 0.0, 0.0, 0.0, 0.0, 0.0, 0.0, 0.0, 0.0, 0.0, 0.0, 0.0, 0.0, 0.0, 0.0, 0.0, 0.0, 0.0, 0.0, 0.0, 0.0, 0.0, 0.0, 0.0, 0.0, 0.0, 0.0, 0.0, 0.0, 0.0, 0.0, 0.0, 0.0, 0.0, 0.0, 0.0, 0.0, 0.0, 0.0, 0.0, 0.0, 0.0, 0.0, 0.0, 0.0, 0.0, 0.0, 0.0, 0.0, 0.0, 0.0, 0.0, 0.0, 0.0, 0.0, 0.0, 0.0, 0.0, 0.0, 0.0, 0.0, 0.0, 0.0, 0.0, 0.0, 0.0, 0.0, 0.0, 0.0, 0.0, 0.0, 0.0, 0.0, 0.0, 0.0, 0.0, 0.0, 0.0, 0.0, 0.0, 0.0, 0.0, 0.0, 0.0, 0.0, 0.0, 0.0, 0.0, 0.0, 0.0, 0.0, 0.0, 0.0, 0.0, 0.0, 0.0, 0.0, 0.0, 0.0, 0.0, 0.0, 0.0, 0.0, 0.0, 0.0, 0.0, 0.0, 0.0, 0.0, 0.0, 0.0, 0.0, 0.0, 0.0, 0.0, 0.0, 0.0, 0.0, 0.0, 0.0, 0.0, 0.0, 0.0, 0.0, 0.0, 0.0, 0.0, 0.0, 0.0, 0.0, 0.0, 0.0, 0.0, 0.0, 0.0, 0.0, 0.0, 0.0, 0.0, 0.0, 0.0, 0.0, 0.0, 0.0, 0.0, 0.0, 0.0, 0.0, 0.0, 0.0, 0.0, 0.0, 0.0, 0.0, 0.0, 0.0, 0.0, 0.0, 0.0, 0.0, 0.0, 0.0, 0.0, 0.0, 0.0, 0.0, 0.0, 0.0, 0.0, 0.0, 0.0, 0.0, 0.0, 0.0, 0.0, 0.0, 0.0, 0.0, 0.0, 0.0, 0.0, 0.0, 0.0, 0.0, 0.0, 0.0, 0.0, 0.0, 0.0, 0.0, 0.0, 0.0, 0.0, 0.0, 0.0, 0.0, 0.0, 0.0, 0.0, 0.0, 0.0, 0.0, 0.0, 0.0, 0.0, 0.0, 0.0, 0.0, 0.0, 0.0, 0.0, 0.0, 0.0, 0.0, 0.0, 0.0, 0.0, 0.0, 0.0, 0.0, 0.0, 0.0, 0.0, 0.0, 0.0, 0.0, 0.0, 0.0, 0.0, 0.0, 0.0, 0.0, 0.0, 0.0, 0.0, 0.0, 0.0, 0.0, 0.0, 0.0, 0.0, 0.0, 0.0, 0.0, 0.0, 0.0, 0.0, 0.0, 0.0, 0.0, 0.0, 0.0, 0.0, 0.0, 0.0, 0.0, 0.0, 0.0, 0.0, 0.0, 0.0, 0.0, 0.0, 0.0, 0.0, 0.0, 0.0, 0.0, 0.0, 0.0, 0.0, 0.0, 0.0, 0.0, 0.0, 0.0, 0.0, 0.0, 0.0, 0.0, 0.0, 0.0, 0.0, 0.0, 0.0, 0.0, 0.0, 0.0, 0.0, 0.0, 0.0, 0.0, 0.0, 0.0, 0.0, 0.0, 0.0, 0.0, 0.0, 0.0, 0.0, 0.0, 0.0, 0.0, 0.0, 0.0, 0.0, 0.0, 0.0, 0.0, 0.0, 0.0, 0.0, 0.0, 0.0, 0.0, 0.0, 0.0, 0.0, 0.0, 0.0, 0.0, 0.0, 0.0, 0.0, 0.0, 0.0, 0.0, 0.0, 0.0, 0.0, 0.0, 0.0, 0.0, 0.0, 0.0, 0.0, 0.0, 0.0, 0.0, 0.0, 0.0, 0.0, 0.0, 0.0, 0.0, 0.0, 0.0, 0.0, 0.0, 0.0, 0.0, 0.0, 0.0, 0.0, 0.0, 0.0, 0.0, 0.0, 0.0, 0.0, 0.0, 0.0, 0.0, 0.0, 0.0, 0.0, 0.0, 0.0, 0.0, 0.0, 0.0, 0.0, 0.0, 0.0, 0.0, 0.0, 0.0, 0.0, 0.0, 0.0, 0.0, 0.0, 0.0, 0.0, 0.0, 0.0, 0.0, 0.0, 0.0, 0.0, 0.0, 0.0, 0.0, 0.0, 0.0, 0.0, 0.0, 0.0, 0.0, 0.0, 0.0, 0.0, 0.0, 0.0, 0.0, 0.0, 0.0, 0.0, 0.0, 0.0, 0.0, 0.0, 0.0, 0.0, 0.0, 0.0, 0.0, 0.0, 0.0, 0.0, 0.0, 0.0, 0.0, 0.0, 0.0, 0.0, 0.0, 0.0, 0.0, 0.0, 0.0, 0.0, 0.0, 0.0, 0.0, 0.0, 0.0, 0.0, 0.0, 0.0, 0.0, 0.0, 0.0, 0.0, 0.0, 0.0, 0.0, 0.0, 0.0, 0.0, 0.0, 0.0, 0.0, 0.0, 0.0, 0.0, 0.0, 0.0, 0.0, 0.0, 0.0, 0.0, 0.0, 0.0, 0.0, 0.0, 0.0, 0.0, 0.0, 0.0, 0.0, 0.0, 0.0, 0.0, 0.0, 0.0, 0.0, 0.0, 0.0, 0.0, 0.0, 0.0, 0.0, 0.0, 0.0, 0.0, 0.0, 0.0, 0.0, 0.0, 0.0, 0.0, 0.0, 0.0, 0.0, 0.0, 0.0, 0.0, 0.0, 0.0, 0.0, 0.0, 0.0, 0.0, 0.0, 0.0, 0.0, 0.0, 0.0, 0.0, 0.0, 0.0, 0.0, 0.0, 0.0, 0.0, 0.0, 0.0, 0.0, 0.0, 0.0, 0.0, 0.0, 0.0, 0.0, 0.0, 0.0, 0.0, 0.0, 0.0, 0.0, 0.0, 0.0, 0.0, 0.0, 0.0, 0.0, 0.0, 0.0, 0.0, 0.0, 0.0, 0.0, 0.0, 0.0, 0.0, 0.0, 0.0, 0.0, 0.0, 0.0, 0.0, 0.0, 0.0, 0.0, 0.0, 0.0, 0.0, 0.0, 0.0, 0.0, 0.0, 0.0, 0.0, 0.0, 0.0, 0.0, 0.0, 0.0, 0.0, 0.0, 0.0, 0.0, 0.0, 0.0, 0.0, 0.0, 0.0, 0.0, 0.0, 0.0, 0.0, 0.0, 0.0, 0.0, 0.0, 0.0, 0.0, 0.0, 0.0, 0.0, 0.0, 0.0, 0.0, 0.0, 0.0, 0.0, 0.0, 0.0, 0.0, 0.0, 0.0, 0.0, 0.0, 0.0, 0.0, 0.0, 0.0, 0.0, 0.0, 0.0, 0.0, 0.0, 0.0, 0.0, 0.0, 0.0, 0.0, 0.0, 0.0, 0.0, 0.0, 0.0, 0.0, 0.0, 0.0, 0.0, 0.0, 0.0, 0.0, 0.0, 0.0, 0.0, 0.0, 0.0, 0.0, 0.0, 0.0, 0.0, 0.0, 0.0, 0.0, 0.0, 0.0, 0.0, 0.0, 0.0, 0.0, 0.0, 0.0, 0.0, 0.0, 0.0, 0.0, 0.0, 0.0, 0.0, 0.0, 0.0, 0.0, 0.0, 0.0, 0.0, 0.0, 0.0, 0.0, 0.0, 0.0, 0.0, 0.0, 0.0, 0.0, 0.0, 0.0, 0.0, 0.0, 0.0, 0.0, 0.0, 0.0, 0.0, 0.0, 0.0, 0.0, 0.0, 0.0, 0.0, 0.0, 0.0, 0.0, 0.0, 0.0, 0.0, 0.0, 0.0, 0.0, 0.0, 0.0, 0.0, 0.0, 0.0, 0.0, 0.0, 0.0, 0.0, 0.0, 0.0, 0.0, 0.0, 0.0, 0.0, 0.0, 0.0, 0.0, 0.0, 0.0, 0.0, 0.0, 0.0, 0.0, 0.0, 0.0, 0.0, 0.0, 0.0, 0.0, 0.0, 0.0, 0.0, 0.0, 0.0, 0.0, 0.0, 0.0, 0.0, 0.0, 0.0, 0.0, 0.0, 0.0, 0.0, 0.0, 0.0, 0.0, 0.0, 0.0, 0.0, 0.0, 0.0, 0.0, 0.0, 0.0, 0.0, 0.0, 0.0, 0.0, 0.0, 0.0, 0.0, 0.0, 0.0, 0.0, 0.0, 0.0, 0.0, 0.0, 0.0, 0.0, 0.0, 0.0, 0.0, 0.0, 0.0, 0.0, 0.0, 0.0, 0.0, 0.0, 0.0, 0.0, 0.0, 0.0, 0.0, 0.0, 0.0, 0.0, 0.0, 0.0, 0.0, 0.0, 0.0, 0.0, 0.0, 0.0, 0.0, 0.0, 0.0, 0.0, 0.0, 0.0, 0.0, 0.0, 0.0, 0.0, 0.0, 0.0, 0.0, 0.0, 0.0, 0.0, 0.0, 0.0, 0.0, 0.0, 0.0, 0.0, 0.0, 0.0, 0.0, 0.0, 0.0, 0.0, 0.0, 0.0, 0.0, 0.0, 0.0, 0.0, 0.0, 0.0, 0.0, 0.0, 0.0, 0.0, 0.0, 0.0, 0.0, 0.0, 0.0, 0.0, 0.0, 0.0, 0.0, 0.0, 0.0, 0.0, 0.0, 0.0, 0.0, 0.0, 0.0, 0.0, 0.0, 0.0, 0.0, 0.0, 0.0, 0.0, 0.0, 0.0, 0.0, 0.0, 0.0, 0.0, 0.0, 0.0, 0.0, 0.0, 0.0, 0.0, 0.0, 0.0, 0.0, 0.0, 0.0, 0.0, 0.0, 0.0, 0.0, 0.0, 0.0, 0.0, 0.0, 0.0, 0.0, 0.0, 0.0, 0.0, 0.0, 0.0, 0.0, 0.0, 0.0, 0.0, 0.0, 0.0, 0.0, 0.0, 0.0, 0.0, 0.0, 0.0, 0.0, 0.0, 0.0, 0.0, 0.0, 0.0, 0.0, 0.0, 0.0, 0.0, 0.0, 0.0, 0.0, 0.0, 0.0, 0.0, 0.0, 0.0, 0.0, 0.0, 0.0, 0.0, 0.0, 0.0, 0.0, 0.0, 0.0, 0.0, 0.0, 0.0, 0.0, 0.0, 0.0, 0.0, 0.0, 0.0, 0.0, 0.0, 0.0, 0.0, 0.0, 0.0, 0.0, 0.0, 0.0, 0.0, 0.0, 0.0, 0.0, 0.0, 0.0, 0.0, 0.0, 0.0, 0.0, 0.0, 0.0, 0.0, 0.0, 0.0, 0.0, 0.0, 0.0, 0.0, 0.0, 0.0, 0.0, 0.0, 0.0, 0.0, 0.0, 0.0, 0.0, 0.0, 0.0, 0.0, 0.0, 0.0, 0.0, 0.0, 0.0, 0.0, 0.0, 0.0, 0.0, 0.0, 0.0, 0.0, 0.0, 0.0, 0.0, 0.0, 0.0, 0.0, 0.0, 0.0, 0.0, 0.0, 0.0, 0.0, 0.0, 0.0, 0.0, 0.0, 0.0, 0.0, 0.0, 0.0, 0.0, 0.0, 0.0, 0.0, 0.0, 0.0, 0.0, 0.0, 0.0, 0.0, 0.0, 0.0, 0.0, 0.0, 0.0, 0.0, 0.0, 0.0, 0.0, 0.0, 0.0, 0.0, 0.0, 0.0, 0.0, 0.0, 0.0, 0.0, 0.0, 0.0, 0.0, 0.0, 0.0, 0.0, 0.0, 0.0, 0.0, 0.0, 0.0, 0.0, 0.0, 0.0, 0.0, 0.0, 0.0, 0.0, 0.0, 0.0, 0.0, 0.0, 0.0, 0.0, 0.0, 0.0, 0.0, 0.0, 0.0, 0.0, 0.0, 0.0, 0.0, 0.0, 0.0, 0.0, 0.0, 0.0, 0.0, 0.0, 0.0, 0.0, 0.0, 0.0, 0.0, 0.0, 0.0, 0.0, 0.0, 0.0, 0.0, 0.0, 0.0, 0.0, 0.0, 0.0, 0.0, 0.0, 0.0, 0.0, 0.0, 0.0, 0.0, 0.0, 0.0, 0.0, 0.0, 0.0, 0.0, 0.0, 0.0, 0.0, 0.0, 0.0, 0.0, 0.0, 0.0, 0.0, 0.0, 0.0, 0.0, 0.0, 0.0, 0.0, 0.0, 0.0, 0.0, 0.0, 0.0, 0.0, 0.0, 0.0, 0.0, 0.0, 0.0, 0.0, 0.0, 0.0, 0.0, 0.0, 0.0, 0.0, 0.0, 0.0, 0.0, 0.0, 0.0, 0.0, 0.0, 0.0, 0.0, 0.0, 0.0, 0.0, 0.0, 0.0, 0.0, 0.0, 0.0, 0.0, 0.0, 0.0, 0.0, 0.0, 0.0, 0.0, 0.0, 0.0, 0.0, 0.0, 0.0, 0.0, 0.0, 0.0, 0.0, 0.0, 0.0, 0.0, 0.0, 0.0, 0.0, 0.0, 0.0, 0.0, 0.0, 0.0, 0.0, 0.0, 0.0, 0.0, 0.0, 0.0, 0.0, 0.0, 0.0, 0.0, 0.0, 0.0, 0.0, 0.0, 0.0, 0.0, 0.0, 0.0, 0.0, 0.0, 0.0, 0.0, 0.0, 0.0, 0.0, 0.0, 0.0, 0.0, 0.0, 0.0, 0.0, 0.0, 0.0, 0.0, 0.0, 0.0, 0.0, 0.0, 0.0, 0.0, 0.0, 0.0, 0.0, 0.0, 0.0, 0.0, 0.0, 0.0, 0.0, 0.0, 0.0, 0.0, 0.0, 0.0, 0.0, 0.0, 0.0, 0.0, 0.0, 0.0, 0.0, 0.0, 0.0, 0.0, 0.0, 0.0, 0.0, 0.0, 0.0, 0.0, 0.0, 0.0, 0.0, 0.0, 0.0, 0.0, 0.0, 0.0, 0.0, 0.0, 0.0, 0.0, 0.0, 0.0, 0.0, 0.0, 0.0, 0.0, 0.0, 0.0, 0.0, 0.0, 0.0, 0.0, 0.0, 0.0, 0.0, 0.0, 0.0, 0.0, 0.0, 0.0, 0.0, 0.0, 0.0, 0.0, 0.0, 0.0, 0.0, 0.0, 0.0, 0.0, 0.0, 0.0, 0.0, 0.0, 0.0, 0.0, 0.0, 0.0, 0.0, 0.0, 0.0, 0.0, 0.0, 0.0, 0.0, 0.0, 0.0, 0.0, 0.0, 0.0, 0.0, 0.0, 0.0, 0.0, 0.0, 0.0, 0.0, 0.0, 0.0, 0.0, 0.0, 0.0, 0.0, 0.0, 0.0, 0.0, 0.0, 0.0, 0.0, 0.0, 0.0, 0.0, 0.0, 0.0, 0.0, 0.0, 0.0, 0.0, 0.0, 0.0, 0.0, 0.0, 0.0, 0.0, 0.0, 0.0, 0.0, 0.0, 0.0, 0.0, 0.0, 0.0, 0.0, 0.0, 0.0, 0.0, 0.0, 0.0, 0.0, 0.0, 0.0, 0.0, 0.0, 0.0, 0.0, 0.0, 0.0, 0.0, 0.0, 0.0, 0.0, 0.0, 0.0, 0.0, 0.0, 0.0, 0.0, 0.0, 0.0, 0.0, 0.0, 0.0, 0.0, 0.0, 0.0, 0.0, 0.0, 0.0, 0.0, 0.0, 0.0, 0.0, 0.0, 0.0, 0.0, 0.0, 0.0, 0.0, 0.0, 0.0, 0.0, 0.0, 0.0, 0.0, 0.0, 0.0, 0.0, 0.0, 0.0, 0.0, 0.0, 0.0, 0.0, 0.0, 0.0, 0.0, 0.0, 0.0, 0.0, 0.0, 0.0, 0.0, 0.0, 0.0, 0.0, 0.0, 0.0, 0.0, 0.0, 0.0, 0.0, 0.0, 0.0, 0.0, 0.0, 0.0, 0.0, 0.0, 0.0, 0.0, 0.0, 0.0, 0.0, 0.0, 0.0, 0.0, 0.0, 0.0, 0.0, 0.0, 0.0, 0.0, 0.0, 0.0, 0.0, 0.0, 0.0, 0.0, 0.0, 0.0, 0.0, 0.0, 0.0, 0.0, 0.0, 0.0, 0.0, 0.0, 0.0, 0.0, 0.0, 0.0, 0.0, 0.0, 0.0, 0.0, 0.0, 0.0, 0.0, 0.0, 0.0, 0.0, 0.0, 0.0, 0.0, 0.0, 0.0, 0.0, 0.0, 0.0, 0.0, 0.0, 0.0, 0.0, 0.0, 0.0, 0.0, 0.0, 0.0, 0.0, 0.0, 0.0, 0.0, 0.0, 0.0, 0.0, 0.0, 0.0, 0.0, 0.0, 0.0, 0.0, 0.0, 0.0, 0.0, 0.0, 0.0, 0.0, 0.0, 0.0, 0.0, 0.0, 0.0, 0.0, 0.0, 0.0, 0.0, 0.0, 0.0, 0.0, 0.0, 0.0, 0.0, 0.0, 0.0, 0.0, 0.0, 0.0, 0.0, 0.0, 0.0, 0.0, 0.0, 0.0, 0.0, 0.0, 0.0, 0.0, 0.0, 0.0, 0.0, 0.0, 0.0, 0.0, 0.0, 0.0, 0.0, 0.0, 0.0, 0.0, 0.0, 0.0, 0.0, 0.0, 0.0, 0.0, 0.0, 0.0, 0.0, 0.0, 0.0, 0.0, 0.0, 0.0, 0.0, 0.0, 0.0, 0.0, 0.0, 0.0, 0.0, 0.0, 0.0, 0.0, 0.0, 0.0, 0.0, 0.0, 0.0, 0.0, 0.0, 0.0, 0.0, 0.0, 0.0, 0.0, 0.0, 0.0, 0.0, 0.0, 0.0, 0.0, 0.0, 0.0, 0.0, 0.0, 0.0, 0.0, 0.0, 0.0, 0.0, 0.0, 0.0, 0.0, 0.0, 0.0, 0.0, 0.0, 0.0, 0.0, 0.0, 0.0, 0.0, 0.0, 0.0, 0.0, 0.0, 0.0, 0.0, 0.0, 0.0, 0.0, 0.0, 0.0, 0.0, 0.0, 0.0, 0.0, 0.0, 0.0, 0.0, 0.0, 0.0, 0.0, 0.0, 0.0, 0.0, 0.0, 0.0, 0.0, 0.0, 0.0, 0.0, 0.0, 0.0, 0.0, 0.0, 0.0, 0.0, 0.0, 0.0, 0.0, 0.0, 0.0, 0.0, 0.0, 0.0, 0.0, 0.0, 0.0, 0.0, 0.0, 0.0, 0.0, 0.0, 0.0, 0.0, 0.0, 0.0, 0.0, 0.0, 0.0, 0.0, 0.0, 0.0, 0.0, 0.0, 0.0, 0.0, 0.0, 0.0, 0.0, 0.0, 0.0, 0.0, 0.0, 0.0, 0.0, 0.0, 0.0, 0.0, 0.0, 0.0, 0.0, 0.0, 0.0, 0.0, 0.0, 0.0, 0.0, 0.0, 0.0, 0.0, 0.0, 0.0, 0.0, 0.0, 0.0, 0.0, 0.0, 0.0, 0.0, 0.0, 0.0, 0.0, 0.0, 0.0, 0.0, 0.0, 0.0, 0.0, 0.0, 0.0, 0.0, 0.0, 0.0, 0.0, 0.0, 0.0, 0.0, 0.0, 0.0, 0.0, 0.0, 0.0, 0.0, 0.0, 0.0, 0.0, 0.0, 0.0, 0.0, 0.0, 0.0, 0.0, 0.0, 0.0, 0.0, 0.0, 0.0, 0.0, 0.0, 0.0, 0.0, 0.0, 0.0, 0.0, 0.0, 0.0, 0.0, 0.0, 0.0, 0.0, 0.0, 0.0, 0.0, 0.0, 0.0, 0.0, 0.0, 0.0, 0.0, 0.0, 0.0, 0.0, 0.0, 0.0, 0.0, 0.0, 0.0, 0.0, 0.0, 0.0, 0.0, 0.0, 0.0, 0.0, 0.0, 0.0, 0.0, 0.0, 0.0, 0.0, 0.0, 0.0, 0.0, 0.0, 0.0, 0.0, 0.0, 0.0, 0.0, 0.0, 0.0, 0.0, 0.0, 0.0, 0.0, 0.0, 0.0, 0.0, 0.0, 0.0, 0.0, 0.0, 0.0, 0.0, 0.0, 0.0, 0.0, 0.0, 0.0, 0.0, 0.0, 0.0, 0.0, 0.0, 0.0, 0.0, 0.0, 0.0, 0.0, 0.0, 0.0, 0.0, 0.0, 0.0, 0.0, 0.0, 0.0, 0.0, 0.0, 0.0, 0.0, 0.0, 0.0, 0.0, 0.0, 0.0, 0.0, 0.0, 0.0, 0.0, 0.0, 0.0, 0.0, 0.0, 0.0, 0.0, 0.0, 0.0, 0.0, 0.0, 0.0, 0.0, 0.0, 0.0, 0.0, 0.0, 0.0, 0.0, 0.0, 0.0, 0.0, 0.0, 0.0, 0.0, 0.0, 0.0, 0.0, 0.0, 0.0, 0.0, 0.0, 0.0, 0.0, 0.0, 0.0, 0.0, 0.0, 0.0, 0.0, 0.0, 0.0, 0.0, 0.0, 0.0, 0.0, 0.0, 0.0, 0.0, 0.0, 0.0, 0.0, 0.0, 0.0, 0.0, 0.0, 0.0, 0.0, 0.0, 0.0, 0.0, 0.0, 0.0, 0.0, 0.0, 0.0, 0.0, 0.0, 0.0, 0.0, 0.0, 0.0, 0.0, 0.0, 0.0, 0.0, 0.0, 0.0, 0.0, 0.0, 0.0, 0.0, 0.0, 0.0, 0.0, 0.0, 0.0, 0.0, 0.0, 0.0, 0.0, 0.0, 0.0, 0.0, 0.0, 0.0, 0.0, 0.0, 0.0, 0.0, 0.0, 0.0, 0.0, 0.0, 0.0, 0.0, 0.0, 0.0, 0.0, 0.0, 0.0, 0.0, 0.0, 0.0, 0.0, 0.0, 0.0, 0.0, 0.0, 0.0, 0.0, 0.0, 0.0, 0.0, 0.0, 0.0, 0.0, 0.0, 0.0, 0.0, 0.0, 0.0, 0.0, 0.0, 0.0, 0.0, 0.0, 0.0, 0.0, 0.0, 0.0, 0.0, 0.0, 0.0, 0.0, 0.0, 0.0, 0.0, 0.0, 0.0, 0.0, 0.0, 0.0, 0.0, 0.0, 0.0, 0.0, 0.0, 0.0, 0.0, 0.0, 0.0, 0.0, 0.0, 0.0, 0.0, 0.0, 0.0, 0.0, 0.0, 0.0, 0.0, 0.0, 0.0, 0.0, 0.0, 0.0, 0.0, 0.0, 0.0, 0.0, 0.0, 0.0, 0.0, 0.0, 0.0, 0.0, 0.0, 0.0, 0.0, 0.0, 0.0, 0.0, 0.0, 0.0, 0.0, 0.0, 0.0, 0.0, 0.0, 0.0, 0.0, 0.0, 0.0, 0.0, 0.0, 0.0, 0.0, 0.0, 0.0, 0.0, 0.0, 0.0, 0.0, 0.0, 0.0, 0.0, 0.0, 0.0, 0.0, 0.0, 0.0, 0.0, 0.0, 0.0, 0.0, 0.0, 0.0, 0.0, 0.0, 0.0, 0.0, 0.0, 0.0, 0.0, 0.0, 0.0, 0.0, 0.0, 0.0, 0.0, 0.0, 0.0, 0.0, 0.0, 0.0, 0.0, 0.0, 0.0, 0.0, 0.0, 0.0, 0.0, 0.0, 0.0, 0.0, 0.0, 0.0, 0.0, 0.0, 0.0, 0.0, 0.0, 0.0, 0.0, 0.0, 0.0, 0.0, 0.0, 0.0, 0.0, 0.0, 0.0, 0.0, 0.0, 0.0, 0.0, 0.0, 0.0, 0.0, 0.0, 0.0, 0.0, 0.0, 0.0, 0.0, 0.0, 0.0, 0.0, 0.0, 0.0, 0.0, 0.0, 0.0, 0.0, 0.0, 0.0, 0.0, 0.0, 0.0, 0.0, 0.0, 0.0, 0.0, 0.0, 0.0, 0.0, 0.0, 0.0, 0.0, 0.0, 0.0, 0.0, 0.0, 0.0, 0.0, 0.0, 0.0, 0.0, 0.0, 0.0, 0.0, 0.0, 0.0, 0.0, 0.0, 0.0, 0.0, 0.0, 0.0, 0.0, 0.0, 0.0, 0.0, 0.0, 0.0, 0.0, 0.0, 0.0, 0.0, 0.0, 0.0, 0.0, 0.0, 0.0, 0.0, 0.0, 0.0, 0.0, 0.0, 0.0, 0.0, 0.0, 0.0, 0.0, 0.0, 0.0, 0.0, 0.0, 0.0, 0.0, 0.0, 0.0, 0.0, 0.0, 0.0, 0.0, 0.0, 0.0, 0.0, 0.0, 0.0, 0.0, 0.0, 0.0, 0.0, 0.0, 0.0, 0.0, 0.0, 0.0, 0.0, 0.0, 0.0, 0.0, 0.0, 0.0, 0.0, 0.0, 0.0, 0.0, 0.0, 0.0, 0.0, 0.0, 0.0, 0.0, 0.0, 0.0, 0.0, 0.0, 0.0, 0.0, 0.0, 0.0, 0.0, 0.0, 0.0, 0.0, 0.0, 0.0, 0.0, 0.0, 0.0, 0.0, 0.0, 0.0, 0.0, 0.0, 0.0, 0.0, 0.0, 0.0, 0.0, 0.0, 0.0, 0.0, 0.0, 0.0, 0.0, 0.0, 0.0, 0.0, 0.0, 0.0, 0.0, 0.0, 0.0, 0.0, 0.0, 0.0, 0.0, 0.0, 0.0, 0.0, 0.0, 0.0, 0.0, 0.0, 0.0, 0.0, 0.0, 0.0, 0.0, 0.0, 0.0, 0.0, 0.0, 0.0, 0.0, 0.0, 0.0, 0.0, 0.0, 0.0, 0.0, 0.0, 0.0, 0.0, 0.0, 0.0, 0.0, 0.0, 0.0, 0.0, 0.0, 0.0, 0.0, 0.0, 0.0, 0.0, 0.0, 0.0, 0.0, 0.0, 0.0, 0.0, 0.0, 0.0, 0.0, 0.0, 0.0, 0.0, 0.0, 0.0, 0.0, 0.0, 0.0, 0.0, 0.0, 0.0, 0.0, 0.0, 0.0, 0.0, 0.0, 0.0, 0.0, 0.0, 0.0, 0.0, 0.0, 0.0, 0.0, 0.0, 0.0, 0.0, 0.0, 0.0, 0.0, 0.0, 0.0, 0.0, 0.0, 0.0, 0.0, 0.0, 0.0, 0.0, 0.0, 0.0, 0.0, 0.0, 0.0, 0.0, 0.0, 0.0, 0.0, 0.0, 0.0, 0.0, 0.0, 0.0, 0.0, 0.0, 0.0, 0.0, 0.0, 0.0, 0.0, 0.0, 0.0, 0.0, 0.0, 0.0, 0.0, 0.0, 0.0, 0.0, 0.0, 0.0, 0.0, 0.0, 0.0, 0.0, 0.0, 0.0, 0.0, 0.0, 0.0, 0.0, 0.0, 0.0, 0.0, 0.0, 0.0, 0.0, 0.0, 0.0, 0.0, 0.0, 0.0, 0.0, 0.0, 0.0, 0.0, 0.0, 0.0, 0.0, 0.0, 0.0, 0.0, 0.0, 0.0, 0.0, 0.0, 0.0, 0.0, 0.0, 0.0, 0.0, 0.0, 0.0, 0.0, 0.0, 0.0, 0.0, 0.0, 0.0, 0.0, 0.0, 0.0, 0.0, 0.0, 0.0, 0.0, 0.0, 0.0, 0.0, 0.0, 0.0, 0.0, 0.0, 0.0, 0.0, 0.0, 0.0, 0.0, 0.0, 0.0, 0.0, 0.0, 0.0, 0.0, 0.0, 0.0, 0.0, 0.0, 0.0, 0.0, 0.0, 0.0, 0.0, 0.0, 0.0, 0.0, 0.0, 0.0, 0.0, 0.0, 0.0, 0.0, 0.0, 0.0, 0.0, 0.0, 0.0, 0.0, 0.0, 0.0, 0.0, 0.0, 0.0, 0.0, 0.0, 0.0, 0.0, 0.0, 0.0, 0.0, 0.0, 0.0, 0.0, 0.0, 0.0, 0.0, 0.0, 0.0, 0.0, 0.0, 0.0, 0.0, 0.0, 0.0, 0.0, 0.0, 0.0, 0.0, 0.0, 0.0, 0.0, 0.0, 0.0, 0.0, 0.0, 0.0, 0.0, 0.0, 0.0, 0.0, 0.0, 0.0, 0.0, 0.0, 0.0, 0.0, 0.0, 0.0, 0.0, 0.0, 0.0, 0.0, 0.0, 0.0, 0.0, 0.0, 0.0, 0.0, 0.0, 0.0, 0.0, 0.0, 0.0, 0.0, 0.0, 0.0, 0.0, 0.0, 0.0, 0.0, 0.0, 0.0, 0.0, 0.0, 0.0, 0.0, 0.0, 0.0, 0.0, 0.0, 0.0, 0.0, 0.0, 0.0, 0.0, 0.0, 0.0, 0.0, 0.0, 0.0, 0.0, 0.0, 0.0, 0.0, 0.0, 0.0, 0.0, 0.0, 0.0, 0.0, 0.0, 0.0, 0.0, 0.0, 0.0, 0.0, 0.0, 0.0, 0.0, 0.0, 0.0, 0.0, 0.0, 0.0, 0.0, 0.0, 0.0, 0.0, 0.0, 0.0, 0.0, 0.0, 0.0, 0.0, 0.0, 0.0, 0.0, 0.0, 0.0, 0.0, 0.0, 0.0, 0.0, 0.0, 0.0, 0.0, 0.0, 0.0, 0.0, 0.0, 0.0, 0.0, 0.0, 0.0, 0.0, 0.0, 0.0, 0.0, 0.0, 0.0, 0.0, 0.0, 0.0, 0.0, 0.0, 0.0, 0.0, 0.0, 0.0, 0.0, 0.0, 0.0, 0.0, 0.0, 0.0, 0.0, 0.0, 0.0, 0.0, 0.0, 0.0, 0.0, 0.0, 0.0, 0.0, 0.0, 0.0, 0.0, 0.0, 0.0, 0.0, 0.0, 0.0, 0.0, 0.0, 0.0, 0.0, 0.0, 0.0, 0.0, 0.0, 0.0, 0.0, 0.0, 0.0, 0.0, 0.0, 0.0, 0.0, 0.0, 0.0, 0.0, 0.0, 0.0, 0.0, 0.0, 0.0, 0.0, 0.0, 0.0, 0.0, 0.0, 0.0, 0.0, 0.0, 0.0, 0.0, 0.0, 0.0, 0.0, 0.0, 0.0, 0.0, 0.0, 0.0, 0.0, 0.0, 0.0, 0.0, 0.0, 0.0, 0.0, 0.0, 0.0, 0.0, 0.0, 0.0, 0.0, 0.0, 0.0, 0.0, 0.0, 0.0, 0.0, 0.0, 0.0, 0.0, 0.0, 0.0, 0.0, 0.0, 0.0, 0.0, 0.0, 0.0, 0.0, 0.0, 0.0, 0.0, 0.0, 0.0, 0.0, 0.0, 0.0, 0.0, 0.0, 0.0, 0.0, 0.0, 0.0, 0.0, 0.0, 0.0, 0.0, 0.0, 0.0, 0.0, 0.0, 0.0, 0.0, 0.0, 0.0, 0.0, 0.0, 0.0, 0.0, 0.0, 0.0, 0.0, 0.0, 0.0, 0.0, 0.0, 0.0, 0.0, 0.0, 0.0, 0.0, 0.0, 0.0, 0.0, 0.0, 0.0, 0.0, 0.0, 0.0, 0.0, 0.0, 0.0, 0.0, 0.0, 0.0, 0.0, 0.0, 0.0, 0.0, 0.0, 0.0, 0.0, 0.0, 0.0, 0.0, 0.0, 0.0, 0.0, 0.0, 0.0, 0.0, 0.0, 0.0, 0.0, 0.0, 0.0, 0.0, 0.0, 0.0, 0.0, 0.0, 0.0, 0.0, 0.0, 0.0, 0.0, 0.0, 0.0, 0.0, 0.0, 0.0, 0.0, 0.0, 0.0, 0.0, 0.0, 0.0, 0.0, 0.0, 0.0, 0.0, 0.0, 0.0, 0.0, 0.0, 0.0, 0.0, 0.0, 0.0, 0.0, 0.0, 0.0, 0.0, 0.0, 0.0, 0.0, 0.0, 0.0, 0.0, 0.0, 0.0, 0.0, 0.0, 0.0, 0.0, 0.0, 0.0, 0.0, 0.0, 0.0, 0.0, 0.0, 0.0, 0.0, 0.0, 0.0, 0.0, 0.0, 0.0, 0.0, 0.0, 0.0, 0.0, 0.0, 0.0, 0.0, 0.0, 0.0, 0.0, 0.0, 0.0, 0.0, 0.0, 0.0, 0.0, 0.0, 0.0, 0.0, 0.0, 0.0, 0.0, 0.0, 0.0, 0.0, 0.0, 0.0, 0.0, 0.0, 0.0, 0.0, 0.0, 0.0, 0.0, 0.0, 0.0, 0.0, 0.0, 0.0, 0.0, 0.0, 0.0, 0.0, 0.0, 0.0, 0.0, 0.0, 0.0, 0.0, 0.0, 0.0, 0.0, 0.0, 0.0, 0.0, 0.0, 0.0, 0.0, 0.0, 0.0, 0.0, 0.0, 0.0, 0.0, 0.0, 0.0, 0.0, 0.0, 0.0, 0.0, 0.0, 0.0, 0.0, 0.0, 0.0, 0.0, 0.0, 0.0, 0.0, 0.0, 0.0, 0.0, 0.0, 0.0, 0.0, 0.0, 0.0, 0.0, 0.0, 0.0, 0.0, 0.0, 0.0, 0.0, 0.0, 0.0, 0.0, 0.0, 0.0, 0.0, 0.0, 0.0, 0.0, 0.0, 0.0, 0.0, 0.0, 0.0, 0.0, 0.0, 0.0, 0.0, 0.0, 0.0, 0.0, 0.0, 0.0, 0.0, 0.0, 0.0, 0.0, 0.0, 0.0, 0.0, 0.0, 0.0, 0.0, 0.0, 0.0, 0.0, 0.0, 0.0, 0.0, 0.0, 0.0, 0.0, 0.0, 0.0, 0.0, 0.0, 0.0, 0.0, 0.0, 0.0, 0.0, 0.0, 0.0, 0.0, 0.0, 0.0, 0.0, 0.0, 0.0, 0.0, 0.0, 0.0, 0.0, 0.0, 0.0, 0.0, 0.0, 0.0, 0.0, 0.0, 0.0, 0.0, 0.0, 0.0, 0.0, 0.0, 0.0, 0.0, 0.0, 0.0, 0.0, 0.0, 0.0, 0.0, 0.0, 0.0, 0.0, 0.0, 0.0, 0.0, 0.0, 0.0, 0.0, 0.0, 0.0, 0.0, 0.0, 0.0, 0.0, 0.0, 0.0, 0.0, 0.0, 0.0, 0.0, 0.0, 0.0, 0.0, 0.0, 0.0, 0.0, 0.0, 0.0, 0.0, 0.0, 0.0, 0.0, 0.0, 0.0, 0.0, 0.0, 0.0, 0.0, 0.0, 0.0, 0.0, 0.0, 0.0, 0.0, 0.0, 0.0, 0.0, 0.0, 0.0, 0.0, 0.0, 0.0, 0.0, 0.0, 0.0, 0.0, 0.0, 0.0, 0.0, 0.0, 0.0, 0.0, 0.0, 0.0, 0.0, 0.0, 0.0, 0.0, 0.0, 0.0, 0.0, 0.0, 0.0, 0.0, 0.0, 0.0, 0.0, 0.0, 0.0, 0.0, 0.0, 0.0, 0.0, 0.0, 0.0, 0.0, 0.0, 0.0, 0.0, 0.0, 0.0, 0.0, 0.0, 0.0, 0.0, 0.0, 0.0, 0.0, 0.0, 0.0, 0.0, 0.0, 0.0, 0.0, 0.0, 0.0, 0.0, 0.0, 0.0, 0.0, 0.0, 0.0, 0.0, 0.0, 0.0, 0.0, 0.0, 0.0, 0.0, 0.0, 0.0, 0.0, 0.0, 0.0, 0.0, 0.0, 0.0, 0.0, 0.0, 0.0, 0.0, 0.0, 0.0, 0.0, 0.0, 0.0, 0.0, 0.0, 0.0, 0.0, 0.0, 0.0, 0.0, 0.0, 0.0, 0.0, 0.0, 0.0, 0.0, 0.0, 0.0, 0.0, 0.0, 0.0, 0.0, 0.0, 0.0, 0.0, 0.0, 0.0, 0.0, 0.0, 0.0, 0.0, 0.0, 0.0, 0.0, 0.0, 0.0, 0.0, 0.0, 0.0, 0.0, 0.0, 0.0, 0.0, 0.0, 0.0, 0.0, 0.0, 0.0, 0.0, 0.0, 0.0, 0.0, 0.0, 0.0, 0.0, 0.0, 0.0, 0.0, 0.0, 0.0, 0.0, 0.0, 0.0, 0.0, 0.0, 0.0, 0.0, 0.0, 0.0, 0.0, 0.0, 0.0, 0.0, 0.0, 0.0, 0.0, 0.0, 0.0, 0.0, 0.0, 0.0, 0.0, 0.0, 0.0, 0.0, 0.0, 0.0, 0.0, 0.0, 0.0, 0.0, 0.0, 0.0, 0.0, 0.0, 0.0, 0.0, 0.0, 0.0, 0.0, 0.0, 0.0, 0.0, 0.0, 0.0, 0.0, 0.0, 0.0, 0.0, 0.0, 0.0, 0.0, 0.0, 0.0, 0.0, 0.0, 0.0, 0.0, 0.0, 0.0, 0.0, 0.0, 0.0, 0.0, 0.0, 0.0, 0.0, 0.0, 0.0, 0.0, 0.0, 0.0, 0.0, 0.0, 0.0, 0.0, 0.0, 0.0, 0.0, 0.0, 0.0, 0.0, 0.0, 0.0, 0.0, 0.0, 0.0, 0.0, 0.0, 0.0, 0.0, 0.0, 0.0, 0.0, 0.0, 0.0, 0.0, 0.0, 0.0, 0.0, 0.0, 0.0, 0.0, 0.0, 0.0, 0.0, 0.0, 0.0, 0.0, 0.0, 0.0, 0.0, 0.0, 0.0, 0.0, 0.0, 0.0, 0.0, 0.0, 0.0, 0.0, 0.0, 0.0, 0.0, 0.0, 0.0, 0.0, 0.0, 0.0, 0.0, 0.0, 0.0, 0.0, 0.0, 0.0, 0.0, 0.0, 0.0, 0.0, 0.0, 0.0, 0.0, 0.0, 0.0, 0.0, 0.0, 0.0, 0.0, 0.0, 0.0, 0.0, 0.0, 0.0, 0.0, 0.0, 0.0, 0.0, 0.0, 0.0, 0.0, 0.0, 0.0, 0.0, 0.0, 0.0, 0.0, 0.0, 0.0, 0.0, 0.0, 0.0, 0.0, 0.0, 0.0, 0.0, 0.0, 0.0, 0.0, 0.0, 0.0, 0.0, 0.0, 0.0, 0.0, 0.0, 0.0, 0.0, 0.0, 0.0, 0.0, 0.0, 0.0, 0.0, 0.0, 0.0, 0.0, 0.0, 0.0, 0.0, 0.0, 0.0, 0.0, 0.0, 0.0, 0.0, 0.0, 0.0, 0.0, 0.0, 0.0, 0.0, 0.0, 0.0, 0.0, 0.0, 0.0, 0.0, 0.0, 0.0, 0.0, 0.0, 0.0, 0.0, 0.0, 0.0, 0.0, 0.0, 0.0, 0.0, 0.0, 0.0, 0.0, 0.0, 0.0, 0.0, 0.0, 0.0, 0.0, 0.0, 0.0, 0.0, 0.0, 0.0, 0.0, 0.0, 0.0, 0.0, 0.0, 0.0, 0.0, 0.0, 0.0, 0.0, 0.0, 0.0, 0.0, 0.0, 0.0, 0.0, 0.0, 0.0, 0.0, 0.0, 0.0, 0.0, 0.0, 0.0, 0.0, 0.0, 0.0, 0.0, 0.0, 0.0, 0.0, 0.0, 0.0, 0.0, 0.0, 0.0, 0.0, 0.0, 0.0, 0.0, 0.0, 0.0, 0.0, 0.0, 0.0, 0.0, 0.0, 0.0, 0.0, 0.0, 0.0, 0.0, 0.0, 0.0, 0.0, 0.0, 0.0, 0.0, 0.0, 0.0, 0.0, 0.0, 0.0, 0.0, 0.0, 0.0, 0.0, 0.0, 0.0, 0.0, 0.0, 0.0, 0.0, 0.0, 0.0, 0.0, 0.0, 0.0, 0.0, 0.0, 0.0, 0.0, 0.0, 0.0, 0.0, 0.0, 0.0, 0.0, 0.0, 0.0, 0.0, 0.0, 0.0, 0.0, 0.0, 0.0, 0.0, 0.0, 0.0, 0.0, 0.0, 0.0, 0.0, 0.0, 0.0, 0.0, 0.0, 0.0, 0.0, 0.0, 0.0, 0.0, 0.0, 0.0, 0.0, 0.0, 0.0, 0.0, 0.0, 0.0, 0.0, 0.0, 0.0, 0.0, 0.0, 0.0, 0.0, 0.0, 0.0, 0.0, 0.0, 0.0, 0.0, 0.0, 0.0, 0.0, 0.0, 0.0, 0.0, 0.0, 0.0, 0.0, 0.0, 0.0, 0.0, 0.0, 0.0, 0.0, 0.0, 0.0, 0.0, 0.0, 0.0, 0.0, 0.0, 0.0, 0.0, 0.0, 0.0, 0.0, 0.0, 0.0, 0.0, 0.0, 0.0, 0.0, 0.0, 0.0, 0.0, 0.0, 0.0, 0.0, 0.0, 0.0, 0.0, 0.0, 0.0, 0.0, 0.0, 0.0, 0.0, 0.0, 0.0, 0.0, 0.0, 0.0, 0.0, 0.0, 0.0, 0.0, 0.0, 0.0, 0.0, 0.0, 0.0, 0.0, 0.0, 0.0, 0.0, 0.0, 0.0, 0.0, 0.0, 0.0, 0.0, 0.0, 0.0, 0.0, 0.0, 0.0, 0.0, 0.0, 0.0, 0.0, 0.0, 0.0, 0.0, 0.0, 0.0, 0.0, 0.0, 0.0, 0.0, 0.0, 0.0, 0.0, 0.0, 0.0, 0.0, 0.0, 0.0, 0.0, 0.0, 0.0, 0.0, 0.0, 0.0, 0.0, 0.0, 0.0, 0.0, 0.0, 0.0, 0.0, 0.0, 0.0, 0.0, 0.0, 0.0, 0.0, 0.0, 0.0, 0.0, 0.0, 0.0, 0.0, 0.0, 0.0, 0.0, 0.0, 0.0, 0.0, 0.0, 0.0, 0.0, 0.0, 0.0, 0.0, 0.0, 0.0, 0.0, 0.0, 0.0, 0.0, 0.0, 0.0, 0.0, 0.0, 0.0, 0.0, 0.0, 0.0, 0.0, 0.0, 0.0, 0.0, 0.0, 0.0, 0.0, 0.0, 0.0, 0.0, 0.0, 0.0, 0.0, 0.0, 0.0, 0.0, 0.0, 0.0, 0.0, 0.0, 0.0, 0.0, 0.0, 0.0, 0.0, 0.0, 0.0, 0.0, 0.0, 0.0, 0.0, 0.0, 0.0, 0.0, 0.0, 0.0, 0.0, 0.0, 0.0, 0.0, 0.0, 0.0, 0.0, 0.0, 0.0, 0.0, 0.0, 0.0, 0.0, 0.0, 0.0, 0.0, 0.0, 0.0, 0.0, 0.0, 0.0, 0.0, 0.0, 0.0, 0.0, 0.0, 0.0, 0.0, 0.0, 0.0, 0.0, 0.0, 0.0, 0.0, 0.0, 0.0, 0.0, 0.0, 0.0, 0.0, 0.0, 0.0, 0.0, 0.0, 0.0, 0.0, 0.0, 0.0, 0.0, 0.0, 0.0, 0.0, 0.0, 0.0, 0.0, 0.0, 0.0, 0.0, 0.0, 0.0, 0.0, 0.0, 0.0, 0.0, 0.0, 0.0, 0.0, 0.0, 0.0, 0.0, 0.0, 0.0, 0.0, 0.0, 0.0, 0.0, 0.0, 0.0, 0.0, 0.0, 0.0, 0.0, 0.0, 0.0, 0.0, 0.0, 0.0, 0.0, 0.0, 0.0, 0.0, 0.0, 0.0, 0.0, 0.0, 0.0, 0.0, 0.0, 0.0, 0.0, 0.0, 0.0, 0.0, 0.0, 0.0, 0.0, 0.0, 0.0, 0.0, 0.0])
me_circle_042.materials.append(mat_material)
me_circle_042.use_remesh_fix_poles = True
me_circle_042.use_remesh_preserve_attributes = False
me_circle_042.use_mirror_vertex_groups = False
me_circle_042.update()

# ---- objects
ob_circle = bpy.data.objects.new('Circle', me_circle_042)

# ---- transforms, parenting, visibility, modifiers, constraints
ob_circle.location = (0.0, 0.0, 0.0)
ob_circle.scale = (0.1338, 0.1342, 0.2153)
ob_circle.lineart.crease_threshold = 0.0

# ---- collection membership
col_collection.objects.link(ob_circle)

# ---- scene / render settings (as saved in the file)
scene.frame_start = 1; scene.frame_end = 250; scene.frame_set(1)
scene.render.engine = 'BLENDER_EEVEE_NEXT'
scene.cycles.use_denoising = False
scene.cycles.samples = 128
scene.cycles.sampling_pattern = 'TABULATED_SOBOL'
scene.cycles.use_adaptive_sampling = False
scene.cycles.use_light_tree = False
scene.view_settings.view_transform = 'Filmic'
bpy.context.view_layer.update()

# ---- added for rendering (the .blend has no active camera and no usable light): camera, sun
cam_auto = bpy.data.cameras.new('AutoCamera')
cam_auto.lens = 50.0
cam_auto.sensor_width = 36.0
cam_auto.clip_end = 2032.8
ob_auto_camera = bpy.data.objects.new('AutoCamera', cam_auto)
scene.collection.objects.link(ob_auto_camera)
ob_auto_camera.location = (115.829, -136.572, 95.2982)
ob_auto_camera.rotation_euler = (1.09748, -7.21219e-08, 0.694738)
scene.camera = ob_auto_camera
light_auto_sun = bpy.data.lights.new('AutoSun', 'SUN')
light_auto_sun.energy = 3.0
light_auto_sun.angle = 0.0523599
ob_auto_sun = bpy.data.objects.new('AutoSun', light_auto_sun)
scene.collection.objects.link(ob_auto_sun)
ob_auto_sun.rotation_euler = (0.872665, 0.174533, 0.523599)
bpy.context.view_layer.update()
